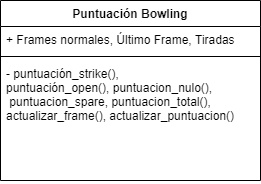

The diagram above was exported from draw.io. Its source (the exported page's mxGraphModel, read from the mxfile embedded in the PNG):
<mxGraphModel dx="1038" dy="548" grid="1" gridSize="10" guides="1" tooltips="1" connect="1" arrows="1" fold="1" page="1" pageScale="1" pageWidth="827" pageHeight="1169" math="0" shadow="0">
  <root>
    <mxCell id="0" />
    <mxCell id="1" parent="0" />
    <mxCell id="qjJ5mLtK_MNHwBEgjn-K-1" value="Puntuación Bowling" style="swimlane;fontStyle=1;align=center;verticalAlign=top;childLayout=stackLayout;horizontal=1;startSize=26;horizontalStack=0;resizeParent=1;resizeParentMax=0;resizeLast=0;collapsible=1;marginBottom=0;" vertex="1" parent="1">
      <mxGeometry x="430" y="380" width="260" height="180" as="geometry" />
    </mxCell>
    <mxCell id="qjJ5mLtK_MNHwBEgjn-K-2" value="+ Frames normales, Último Frame, Tiradas" style="text;strokeColor=none;fillColor=none;align=left;verticalAlign=top;spacingLeft=4;spacingRight=4;overflow=hidden;rotatable=0;points=[[0,0.5],[1,0.5]];portConstraint=eastwest;" vertex="1" parent="qjJ5mLtK_MNHwBEgjn-K-1">
      <mxGeometry y="26" width="260" height="26" as="geometry" />
    </mxCell>
    <mxCell id="qjJ5mLtK_MNHwBEgjn-K-3" value="" style="line;strokeWidth=1;fillColor=none;align=left;verticalAlign=middle;spacingTop=-1;spacingLeft=3;spacingRight=3;rotatable=0;labelPosition=right;points=[];portConstraint=eastwest;" vertex="1" parent="qjJ5mLtK_MNHwBEgjn-K-1">
      <mxGeometry y="52" width="260" height="8" as="geometry" />
    </mxCell>
    <mxCell id="qjJ5mLtK_MNHwBEgjn-K-4" value="- puntuación_strike(), &#10;puntuación_open(), puntuacion_nulo(),&#10; puntuacion_spare, puntuacion_total(), &#10;actualizar_frame(), actualizar_puntuacion()" style="text;strokeColor=none;fillColor=none;align=left;verticalAlign=top;spacingLeft=4;spacingRight=4;overflow=hidden;rotatable=0;points=[[0,0.5],[1,0.5]];portConstraint=eastwest;" vertex="1" parent="qjJ5mLtK_MNHwBEgjn-K-1">
      <mxGeometry y="60" width="260" height="120" as="geometry" />
    </mxCell>
  </root>
</mxGraphModel>